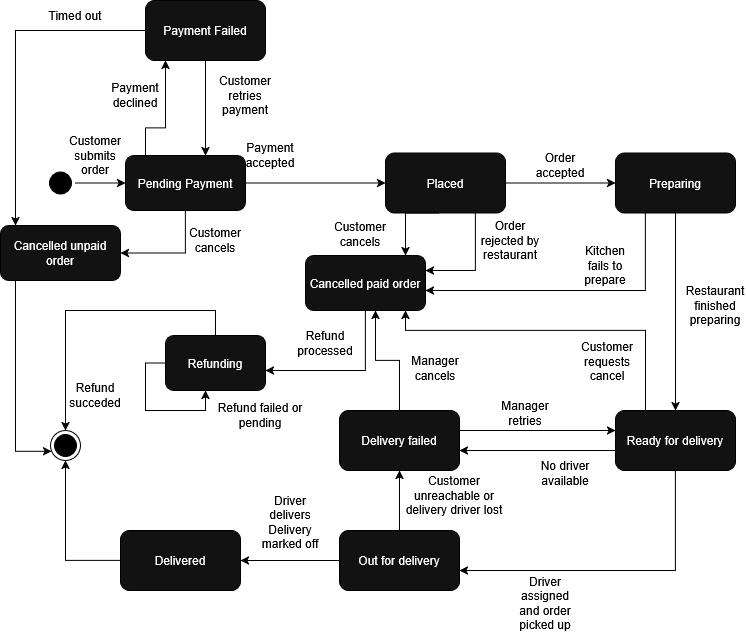

The diagram above was exported from draw.io. Its source (the exported page's mxGraphModel, read from the mxfile embedded in the PNG):
<mxGraphModel dx="631" dy="642" grid="1" gridSize="10" guides="1" tooltips="1" connect="1" arrows="1" fold="1" page="1" pageScale="1" pageWidth="827" pageHeight="1169" background="light-dark(#FFFFFF,#FFFFFF)" math="0" shadow="0">
  <root>
    <mxCell id="0" />
    <mxCell id="1" parent="0" />
    <mxCell id="TanQ9UFC_9axFHwlXnBk-1" parent="1" style="ellipse;html=1;shape=startState;fillColor=light-dark(#000000,#000000);strokeColor=light-dark(#FF0000,#000000);" value="" vertex="1">
      <mxGeometry height="30" width="30" x="60" y="247.5" as="geometry" />
    </mxCell>
    <mxCell id="TanQ9UFC_9axFHwlXnBk-3" parent="1" style="ellipse;html=1;shape=endState;fillColor=light-dark(#000000,#000000);strokeColor=light-dark(#FF0000,#000000);" value="" vertex="1">
      <mxGeometry height="30" width="30" x="65" y="510" as="geometry" />
    </mxCell>
    <mxCell id="TanQ9UFC_9axFHwlXnBk-4" edge="1" parent="1" source="TanQ9UFC_9axFHwlXnBk-1" style="edgeStyle=orthogonalEdgeStyle;rounded=0;orthogonalLoop=1;jettySize=auto;html=1;innerLoopWaypoints=1;defaultLabelBackgroundColor=page;strokeColor=light-dark(#000000,#000000);" target="TanQ9UFC_9axFHwlXnBk-5">
      <mxGeometry relative="1" as="geometry">
        <mxPoint x="110" y="265" as="targetPoint" />
      </mxGeometry>
    </mxCell>
    <mxCell id="TanQ9UFC_9axFHwlXnBk-8" edge="1" parent="1" source="TanQ9UFC_9axFHwlXnBk-5" style="edgeStyle=orthogonalEdgeStyle;rounded=0;orthogonalLoop=1;jettySize=auto;html=1;defaultLabelBackgroundColor=page;strokeColor=light-dark(#000000,#000000);" target="TanQ9UFC_9axFHwlXnBk-9">
      <mxGeometry relative="1" as="geometry">
        <mxPoint x="310" y="265" as="targetPoint" />
      </mxGeometry>
    </mxCell>
    <mxCell id="TanQ9UFC_9axFHwlXnBk-29" edge="1" parent="1" source="TanQ9UFC_9axFHwlXnBk-5" style="edgeStyle=orthogonalEdgeStyle;rounded=0;orthogonalLoop=1;jettySize=auto;html=1;defaultLabelBackgroundColor=page;strokeColor=light-dark(#000000,#000000);" target="TanQ9UFC_9axFHwlXnBk-28">
      <mxGeometry relative="1" x="-0.3412" as="geometry">
        <Array as="points">
          <mxPoint x="160" y="207.5" />
          <mxPoint x="180" y="207.5" />
        </Array>
      </mxGeometry>
    </mxCell>
    <mxCell id="TanQ9UFC_9axFHwlXnBk-72" edge="1" parent="1" source="TanQ9UFC_9axFHwlXnBk-5" style="edgeStyle=orthogonalEdgeStyle;rounded=0;orthogonalLoop=1;jettySize=auto;html=1;defaultLabelBackgroundColor=page;strokeColor=light-dark(#000000,#000000);" target="TanQ9UFC_9axFHwlXnBk-71">
      <mxGeometry relative="1" as="geometry">
        <Array as="points">
          <mxPoint x="200" y="332.5" />
        </Array>
        <mxPoint x="200" y="350" as="targetPoint" />
      </mxGeometry>
    </mxCell>
    <mxCell id="TanQ9UFC_9axFHwlXnBk-5" parent="1" style="rounded=1;whiteSpace=wrap;html=1;roundedPerimeter=1;strokeColor=light-dark(#000000,#000000);" value="Pending Payment" vertex="1">
      <mxGeometry height="55" width="120" x="140" y="235" as="geometry" />
    </mxCell>
    <mxCell id="TanQ9UFC_9axFHwlXnBk-6" parent="1" style="text;html=1;whiteSpace=wrap;strokeColor=none;fillColor=none;align=center;verticalAlign=middle;rounded=0;fontColor=light-dark(#000000,#000000);" value="&lt;div&gt;Customer&lt;/div&gt;&lt;div&gt;submits&lt;/div&gt;&lt;div&gt;order&lt;/div&gt;" vertex="1">
      <mxGeometry height="30" width="60" x="80" y="220" as="geometry" />
    </mxCell>
    <mxCell id="TanQ9UFC_9axFHwlXnBk-30" edge="1" parent="1" source="TanQ9UFC_9axFHwlXnBk-9" style="edgeStyle=orthogonalEdgeStyle;rounded=0;orthogonalLoop=1;jettySize=auto;html=1;defaultLabelBackgroundColor=page;strokeColor=light-dark(#000000,#000000);" target="TanQ9UFC_9axFHwlXnBk-15">
      <mxGeometry relative="1" as="geometry" />
    </mxCell>
    <mxCell id="TanQ9UFC_9axFHwlXnBk-35" edge="1" parent="1" source="TanQ9UFC_9axFHwlXnBk-9" style="edgeStyle=orthogonalEdgeStyle;rounded=0;orthogonalLoop=1;jettySize=auto;html=1;defaultLabelBackgroundColor=page;strokeColor=light-dark(#000000,#000000);exitX=0.457;exitY=0.927;exitDx=0;exitDy=0;" target="TanQ9UFC_9axFHwlXnBk-34">
      <mxGeometry relative="1" x="0.4114" as="geometry">
        <Array as="points">
          <mxPoint x="420" y="292.5" />
        </Array>
        <mxPoint x="380" y="350" as="targetPoint" />
      </mxGeometry>
    </mxCell>
    <mxCell id="TanQ9UFC_9axFHwlXnBk-38" edge="1" parent="1" source="TanQ9UFC_9axFHwlXnBk-9" style="edgeStyle=orthogonalEdgeStyle;rounded=0;orthogonalLoop=1;jettySize=auto;html=1;defaultLabelBackgroundColor=page;strokeColor=light-dark(#000000,#000000);" target="TanQ9UFC_9axFHwlXnBk-34">
      <mxGeometry relative="1" x="-0.5307" as="geometry">
        <Array as="points">
          <mxPoint x="490" y="350" />
        </Array>
        <mxPoint x="380" y="380" as="targetPoint" />
      </mxGeometry>
    </mxCell>
    <mxCell id="TanQ9UFC_9axFHwlXnBk-9" parent="1" style="rounded=1;whiteSpace=wrap;html=1;roundedPerimeter=1;strokeColor=light-dark(#000000,#000000);" value="Placed" vertex="1">
      <mxGeometry height="60" width="120" x="400" y="232.5" as="geometry" />
    </mxCell>
    <mxCell id="TanQ9UFC_9axFHwlXnBk-11" parent="1" style="text;html=1;whiteSpace=wrap;strokeColor=none;fillColor=none;align=center;verticalAlign=middle;rounded=0;fontColor=light-dark(#000000,#000000);" value="&lt;div&gt;Payment&lt;/div&gt;&lt;div&gt;accepted&lt;/div&gt;" vertex="1">
      <mxGeometry height="30" width="60" x="255" y="220" as="geometry" />
    </mxCell>
    <mxCell id="TanQ9UFC_9axFHwlXnBk-13" parent="1" style="text;html=1;whiteSpace=wrap;strokeColor=none;fillColor=none;align=center;verticalAlign=middle;rounded=0;fontColor=light-dark(#000000,#000000);" value="Order accepted" vertex="1">
      <mxGeometry height="30" width="60" x="545" y="230" as="geometry" />
    </mxCell>
    <mxCell id="TanQ9UFC_9axFHwlXnBk-16" edge="1" parent="1" source="TanQ9UFC_9axFHwlXnBk-15" style="edgeStyle=orthogonalEdgeStyle;rounded=0;orthogonalLoop=1;jettySize=auto;html=1;defaultLabelBackgroundColor=page;strokeColor=light-dark(#000000,#000000);" target="TanQ9UFC_9axFHwlXnBk-18">
      <mxGeometry relative="1" x="0.1627" as="geometry">
        <Array as="points" />
        <mxPoint x="570" y="350" as="targetPoint" />
      </mxGeometry>
    </mxCell>
    <mxCell id="TanQ9UFC_9axFHwlXnBk-41" edge="1" parent="1" source="TanQ9UFC_9axFHwlXnBk-15" style="edgeStyle=orthogonalEdgeStyle;rounded=0;orthogonalLoop=1;jettySize=auto;html=1;defaultLabelBackgroundColor=page;strokeColor=light-dark(#000000,#000000);" target="TanQ9UFC_9axFHwlXnBk-34">
      <mxGeometry relative="1" x="-0.8381" as="geometry">
        <Array as="points">
          <mxPoint x="660" y="370" />
        </Array>
        <mxPoint x="250" y="370" as="targetPoint" />
      </mxGeometry>
    </mxCell>
    <mxCell id="TanQ9UFC_9axFHwlXnBk-15" parent="1" style="rounded=1;whiteSpace=wrap;html=1;roundedPerimeter=1;strokeColor=light-dark(#000000,#000000);" value="Preparing" vertex="1">
      <mxGeometry height="60" width="120" x="630" y="232.5" as="geometry" />
    </mxCell>
    <mxCell id="TanQ9UFC_9axFHwlXnBk-17" parent="1" style="text;html=1;whiteSpace=wrap;strokeColor=none;fillColor=none;align=center;verticalAlign=middle;rounded=0;fontColor=light-dark(#000000,#000000);" value="Restaurant finished preparing" vertex="1">
      <mxGeometry height="30" width="60" x="700" y="370" as="geometry" />
    </mxCell>
    <mxCell id="TanQ9UFC_9axFHwlXnBk-20" edge="1" parent="1" source="TanQ9UFC_9axFHwlXnBk-18" style="edgeStyle=orthogonalEdgeStyle;rounded=0;orthogonalLoop=1;jettySize=auto;html=1;defaultLabelBackgroundColor=page;strokeColor=light-dark(#000000,#000000);" target="TanQ9UFC_9axFHwlXnBk-21">
      <mxGeometry relative="1" as="geometry">
        <Array as="points">
          <mxPoint x="690" y="650" />
        </Array>
        <mxPoint x="450" y="390" as="targetPoint" />
      </mxGeometry>
    </mxCell>
    <mxCell id="TanQ9UFC_9axFHwlXnBk-50" edge="1" parent="1" source="TanQ9UFC_9axFHwlXnBk-18" style="edgeStyle=orthogonalEdgeStyle;rounded=0;orthogonalLoop=1;jettySize=auto;html=1;defaultLabelBackgroundColor=page;strokeColor=light-dark(#000000,#000000);" target="TanQ9UFC_9axFHwlXnBk-34">
      <mxGeometry relative="1" x="-0.8176" as="geometry">
        <Array as="points">
          <mxPoint x="660" y="410" />
          <mxPoint x="420" y="410" />
        </Array>
        <mxPoint x="200" y="390" as="targetPoint" />
      </mxGeometry>
    </mxCell>
    <mxCell id="TanQ9UFC_9axFHwlXnBk-82" edge="1" parent="1" source="TanQ9UFC_9axFHwlXnBk-18" style="edgeStyle=orthogonalEdgeStyle;rounded=0;orthogonalLoop=1;jettySize=auto;html=1;defaultLabelBackgroundColor=page;strokeColor=light-dark(#000000,#000000);" target="TanQ9UFC_9axFHwlXnBk-45" value="">
      <mxGeometry relative="1" as="geometry">
        <Array as="points">
          <mxPoint x="550" y="530" />
          <mxPoint x="550" y="530" />
        </Array>
      </mxGeometry>
    </mxCell>
    <mxCell id="TanQ9UFC_9axFHwlXnBk-18" parent="1" style="rounded=1;whiteSpace=wrap;html=1;roundedPerimeter=1;strokeColor=light-dark(#000000,#000000);" value="Ready for delivery" vertex="1">
      <mxGeometry height="60" width="120" x="630" y="490" as="geometry" />
    </mxCell>
    <mxCell id="TanQ9UFC_9axFHwlXnBk-24" edge="1" parent="1" source="TanQ9UFC_9axFHwlXnBk-21" style="edgeStyle=orthogonalEdgeStyle;rounded=0;orthogonalLoop=1;jettySize=auto;html=1;defaultLabelBackgroundColor=page;strokeColor=light-dark(#000000,#000000);" target="TanQ9UFC_9axFHwlXnBk-23">
      <mxGeometry relative="1" as="geometry" />
    </mxCell>
    <mxCell id="TanQ9UFC_9axFHwlXnBk-46" edge="1" parent="1" source="TanQ9UFC_9axFHwlXnBk-21" style="edgeStyle=orthogonalEdgeStyle;rounded=0;orthogonalLoop=1;jettySize=auto;html=1;defaultLabelBackgroundColor=page;strokeColor=light-dark(#000000,#000000);" target="TanQ9UFC_9axFHwlXnBk-45">
      <mxGeometry relative="1" as="geometry" />
    </mxCell>
    <mxCell id="TanQ9UFC_9axFHwlXnBk-21" parent="1" style="rounded=1;whiteSpace=wrap;html=1;roundedPerimeter=1;strokeColor=light-dark(#000000,#000000);" value="Out for delivery" vertex="1">
      <mxGeometry height="60" width="120" x="354" y="610" as="geometry" />
    </mxCell>
    <mxCell id="TanQ9UFC_9axFHwlXnBk-22" parent="1" style="text;html=1;whiteSpace=wrap;strokeColor=none;fillColor=none;align=center;verticalAlign=middle;rounded=0;fontColor=light-dark(#000000,#000000);" value="Driver assigned and order picked up" vertex="1">
      <mxGeometry height="45" width="60" x="530" y="660" as="geometry" />
    </mxCell>
    <mxCell id="TanQ9UFC_9axFHwlXnBk-26" edge="1" parent="1" source="TanQ9UFC_9axFHwlXnBk-23" style="edgeStyle=orthogonalEdgeStyle;rounded=0;orthogonalLoop=1;jettySize=auto;html=1;defaultLabelBackgroundColor=page;strokeColor=light-dark(#000000,#000000);" target="TanQ9UFC_9axFHwlXnBk-3">
      <mxGeometry relative="1" as="geometry" />
    </mxCell>
    <mxCell id="TanQ9UFC_9axFHwlXnBk-23" parent="1" style="rounded=1;whiteSpace=wrap;html=1;roundedPerimeter=1;strokeColor=light-dark(#000000,#000000);" value="Delivered" vertex="1">
      <mxGeometry height="60" width="120" x="135" y="610" as="geometry" />
    </mxCell>
    <mxCell id="TanQ9UFC_9axFHwlXnBk-25" parent="1" style="text;html=1;whiteSpace=wrap;strokeColor=none;fillColor=none;align=center;verticalAlign=middle;rounded=0;fontColor=light-dark(#000000,#000000);" value="&lt;div&gt;Driver delivers&lt;/div&gt;&lt;div&gt;Delivery marked off&lt;/div&gt;" vertex="1">
      <mxGeometry height="55" width="60" x="275" y="575" as="geometry" />
    </mxCell>
    <mxCell id="TanQ9UFC_9axFHwlXnBk-32" edge="1" parent="1" source="TanQ9UFC_9axFHwlXnBk-28" style="edgeStyle=orthogonalEdgeStyle;rounded=0;orthogonalLoop=1;jettySize=auto;html=1;defaultLabelBackgroundColor=page;strokeColor=light-dark(#000000,#000000);" target="TanQ9UFC_9axFHwlXnBk-5">
      <mxGeometry relative="1" x="0.2082" as="geometry">
        <Array as="points">
          <mxPoint x="230" y="120" />
        </Array>
      </mxGeometry>
    </mxCell>
    <mxCell id="TanQ9UFC_9axFHwlXnBk-75" edge="1" parent="1" source="TanQ9UFC_9axFHwlXnBk-28" style="edgeStyle=orthogonalEdgeStyle;rounded=0;orthogonalLoop=1;jettySize=auto;html=1;defaultLabelBackgroundColor=page;strokeColor=light-dark(#000000,#000000);" target="TanQ9UFC_9axFHwlXnBk-71">
      <mxGeometry relative="1" as="geometry">
        <Array as="points">
          <mxPoint x="30" y="110" />
        </Array>
      </mxGeometry>
    </mxCell>
    <mxCell id="TanQ9UFC_9axFHwlXnBk-28" parent="1" style="rounded=1;whiteSpace=wrap;html=1;roundedPerimeter=1;strokeColor=light-dark(#000000,#000000);" value="Payment Failed" vertex="1">
      <mxGeometry height="60" width="120" x="160" y="80" as="geometry" />
    </mxCell>
    <mxCell id="TanQ9UFC_9axFHwlXnBk-31" parent="1" style="text;html=1;whiteSpace=wrap;strokeColor=none;fillColor=none;align=center;verticalAlign=middle;rounded=0;fontColor=light-dark(#000000,#000000);" value="Payment declined" vertex="1">
      <mxGeometry height="30" width="60" x="120" y="160" as="geometry" />
    </mxCell>
    <mxCell id="TanQ9UFC_9axFHwlXnBk-33" parent="1" style="text;html=1;whiteSpace=wrap;strokeColor=none;fillColor=none;align=center;verticalAlign=middle;rounded=0;fontColor=light-dark(#000000,#000000);" value="Customer retries payment" vertex="1">
      <mxGeometry height="30" width="60" x="230" y="160" as="geometry" />
    </mxCell>
    <mxCell id="TanQ9UFC_9axFHwlXnBk-55" edge="1" parent="1" source="TanQ9UFC_9axFHwlXnBk-34" style="edgeStyle=orthogonalEdgeStyle;rounded=0;orthogonalLoop=1;jettySize=auto;html=1;defaultLabelBackgroundColor=page;strokeColor=light-dark(#000000,#000000);" target="TanQ9UFC_9axFHwlXnBk-53">
      <mxGeometry relative="1" as="geometry">
        <Array as="points">
          <mxPoint x="380" y="450" />
        </Array>
        <mxPoint x="120" y="350" as="targetPoint" />
      </mxGeometry>
    </mxCell>
    <mxCell id="TanQ9UFC_9axFHwlXnBk-34" parent="1" style="rounded=1;whiteSpace=wrap;html=1;roundedPerimeter=1;strokeColor=light-dark(#000000,#000000);" value="Cancelled paid order" vertex="1">
      <mxGeometry height="55" width="120" x="320" y="335" as="geometry" />
    </mxCell>
    <mxCell id="TanQ9UFC_9axFHwlXnBk-36" parent="1" style="text;html=1;whiteSpace=wrap;strokeColor=none;fillColor=none;align=center;verticalAlign=middle;rounded=0;fontColor=light-dark(#000000,#000000);" value="Customer cancels" vertex="1">
      <mxGeometry height="30" width="50" x="350" y="299" as="geometry" />
    </mxCell>
    <mxCell id="TanQ9UFC_9axFHwlXnBk-39" parent="1" style="text;html=1;whiteSpace=wrap;strokeColor=none;fillColor=none;align=center;verticalAlign=middle;rounded=0;fontColor=light-dark(#000000,#000000);" value="Order rejected by restaurant" vertex="1">
      <mxGeometry height="30" width="70" x="490" y="305" as="geometry" />
    </mxCell>
    <mxCell id="TanQ9UFC_9axFHwlXnBk-42" parent="1" style="text;html=1;whiteSpace=wrap;strokeColor=none;fillColor=none;align=center;verticalAlign=middle;rounded=0;fontColor=light-dark(#000000,#000000);" value="Kitchen fails to prepare" vertex="1">
      <mxGeometry height="30" width="60" x="590" y="330" as="geometry" />
    </mxCell>
    <mxCell id="TanQ9UFC_9axFHwlXnBk-48" edge="1" parent="1" source="TanQ9UFC_9axFHwlXnBk-45" style="edgeStyle=orthogonalEdgeStyle;rounded=0;orthogonalLoop=1;jettySize=auto;html=1;defaultLabelBackgroundColor=page;strokeColor=light-dark(#000000,#000000);" target="TanQ9UFC_9axFHwlXnBk-18">
      <mxGeometry relative="1" as="geometry">
        <Array as="points">
          <mxPoint x="580" y="510" />
          <mxPoint x="580" y="510" />
        </Array>
        <mxPoint x="560" y="560" as="targetPoint" />
      </mxGeometry>
    </mxCell>
    <mxCell id="TanQ9UFC_9axFHwlXnBk-78" edge="1" parent="1" source="TanQ9UFC_9axFHwlXnBk-45" style="edgeStyle=orthogonalEdgeStyle;rounded=0;orthogonalLoop=1;jettySize=auto;html=1;defaultLabelBackgroundColor=page;strokeColor=light-dark(#000000,#000000);" target="TanQ9UFC_9axFHwlXnBk-34">
      <mxGeometry relative="1" x="0.0806" as="geometry">
        <Array as="points">
          <mxPoint x="414" y="440" />
          <mxPoint x="390" y="440" />
        </Array>
      </mxGeometry>
    </mxCell>
    <mxCell id="TanQ9UFC_9axFHwlXnBk-45" parent="1" style="rounded=1;whiteSpace=wrap;html=1;roundedPerimeter=1;strokeColor=light-dark(#000000,#000000);" value="Delivery failed" vertex="1">
      <mxGeometry height="60" width="120" x="354" y="490" as="geometry" />
    </mxCell>
    <mxCell id="TanQ9UFC_9axFHwlXnBk-47" parent="1" style="text;html=1;whiteSpace=wrap;strokeColor=none;fillColor=none;align=center;verticalAlign=middle;rounded=0;fontColor=light-dark(#000000,#000000);" value="&lt;div&gt;Customer unreachable or delivery driver lost&lt;/div&gt;" vertex="1">
      <mxGeometry height="30" width="110" x="414" y="560" as="geometry" />
    </mxCell>
    <mxCell id="TanQ9UFC_9axFHwlXnBk-49" parent="1" style="text;html=1;whiteSpace=wrap;strokeColor=none;fillColor=none;align=center;verticalAlign=middle;rounded=0;fontColor=light-dark(#000000,#000000);" value="Manager retries" vertex="1">
      <mxGeometry height="45" width="60" x="510" y="470" as="geometry" />
    </mxCell>
    <mxCell id="TanQ9UFC_9axFHwlXnBk-58" edge="1" parent="1" source="TanQ9UFC_9axFHwlXnBk-53" style="edgeStyle=orthogonalEdgeStyle;rounded=0;orthogonalLoop=1;jettySize=auto;html=1;defaultLabelBackgroundColor=page;strokeColor=light-dark(#000000,#000000);" target="TanQ9UFC_9axFHwlXnBk-3">
      <mxGeometry relative="1" as="geometry">
        <Array as="points">
          <mxPoint x="230" y="390" />
          <mxPoint x="80" y="390" />
        </Array>
      </mxGeometry>
    </mxCell>
    <mxCell id="TanQ9UFC_9axFHwlXnBk-70" edge="1" parent="1" source="TanQ9UFC_9axFHwlXnBk-53" style="edgeStyle=orthogonalEdgeStyle;rounded=0;orthogonalLoop=1;jettySize=auto;html=1;defaultLabelBackgroundColor=page;strokeColor=light-dark(#000000,#000000);innerLoopWaypoints=1;" target="TanQ9UFC_9axFHwlXnBk-53">
      <mxGeometry relative="1" x="-0.66" as="geometry">
        <Array as="points">
          <mxPoint x="160" y="442.5" />
          <mxPoint x="160" y="490" />
          <mxPoint x="220" y="490" />
        </Array>
        <mxPoint x="160" y="300" as="targetPoint" />
      </mxGeometry>
    </mxCell>
    <mxCell id="TanQ9UFC_9axFHwlXnBk-53" parent="1" style="rounded=1;whiteSpace=wrap;html=1;roundedPerimeter=1;strokeColor=light-dark(#000000,#000000);" value="Refunding" vertex="1">
      <mxGeometry height="55" width="100" x="180" y="415" as="geometry" />
    </mxCell>
    <mxCell id="TanQ9UFC_9axFHwlXnBk-56" parent="1" style="text;html=1;whiteSpace=wrap;strokeColor=none;fillColor=none;align=center;verticalAlign=middle;rounded=0;fontColor=light-dark(#000000,#000000);" value="&lt;div&gt;Refund processed&lt;/div&gt;&lt;div&gt;&lt;br&gt;&lt;/div&gt;" vertex="1">
      <mxGeometry height="30" width="60" x="310" y="415" as="geometry" />
    </mxCell>
    <mxCell id="TanQ9UFC_9axFHwlXnBk-61" parent="1" style="text;html=1;whiteSpace=wrap;strokeColor=none;fillColor=none;align=center;verticalAlign=middle;rounded=0;fontColor=light-dark(#000000,#000000);" value="Customer requests cancel" vertex="1">
      <mxGeometry height="22.5" width="84" x="580" y="430" as="geometry" />
    </mxCell>
    <mxCell id="TanQ9UFC_9axFHwlXnBk-62" parent="1" style="text;html=1;whiteSpace=wrap;strokeColor=none;fillColor=none;align=center;verticalAlign=middle;rounded=0;fontColor=light-dark(#000000,#000000);" value="Refund succeded" vertex="1">
      <mxGeometry height="30" width="60" x="80" y="460" as="geometry" />
    </mxCell>
    <mxCell id="TanQ9UFC_9axFHwlXnBk-65" parent="1" style="text;html=1;whiteSpace=wrap;strokeColor=none;fillColor=none;align=center;verticalAlign=middle;rounded=0;fontColor=light-dark(#000000,#000000);" value="Refund failed or pending" vertex="1">
      <mxGeometry height="30" width="90" x="230" y="480" as="geometry" />
    </mxCell>
    <mxCell id="TanQ9UFC_9axFHwlXnBk-71" parent="1" style="rounded=1;whiteSpace=wrap;html=1;roundedPerimeter=1;strokeColor=light-dark(#000000,#000000);" value="Cancelled unpaid order" vertex="1">
      <mxGeometry height="55" width="120" x="15" y="305" as="geometry" />
    </mxCell>
    <mxCell id="TanQ9UFC_9axFHwlXnBk-73" parent="1" style="text;html=1;whiteSpace=wrap;strokeColor=none;fillColor=none;align=center;verticalAlign=middle;rounded=0;fontColor=light-dark(#000000,#000000);" value="Customer cancels" vertex="1">
      <mxGeometry height="30" width="60" x="200" y="305" as="geometry" />
    </mxCell>
    <mxCell id="TanQ9UFC_9axFHwlXnBk-74" edge="1" parent="1" source="TanQ9UFC_9axFHwlXnBk-71" style="edgeStyle=orthogonalEdgeStyle;rounded=0;orthogonalLoop=1;jettySize=auto;html=1;defaultLabelBackgroundColor=page;strokeColor=light-dark(#000000,#000000);" target="TanQ9UFC_9axFHwlXnBk-3">
      <mxGeometry relative="1" x="0.1886" as="geometry">
        <Array as="points">
          <mxPoint x="30" y="530.8" />
        </Array>
      </mxGeometry>
    </mxCell>
    <mxCell id="TanQ9UFC_9axFHwlXnBk-76" parent="1" style="text;html=1;whiteSpace=wrap;strokeColor=none;fillColor=none;align=center;verticalAlign=middle;rounded=0;fontColor=light-dark(#000000,#000000);" value="Timed out" vertex="1">
      <mxGeometry height="30" width="60" x="60" y="80" as="geometry" />
    </mxCell>
    <mxCell id="TanQ9UFC_9axFHwlXnBk-79" parent="1" style="text;html=1;whiteSpace=wrap;strokeColor=none;fillColor=none;align=center;verticalAlign=middle;rounded=0;fontColor=light-dark(#000000,#000000);" value="Manager cancels" vertex="1">
      <mxGeometry height="45" width="60" x="420" y="425" as="geometry" />
    </mxCell>
    <mxCell id="TanQ9UFC_9axFHwlXnBk-84" parent="1" style="text;html=1;whiteSpace=wrap;strokeColor=none;fillColor=none;align=center;verticalAlign=middle;rounded=0;fontColor=light-dark(#000000,#000000);" value="No driver available" vertex="1">
      <mxGeometry height="45" width="60" x="550" y="530" as="geometry" />
    </mxCell>
  </root>
</mxGraphModel>